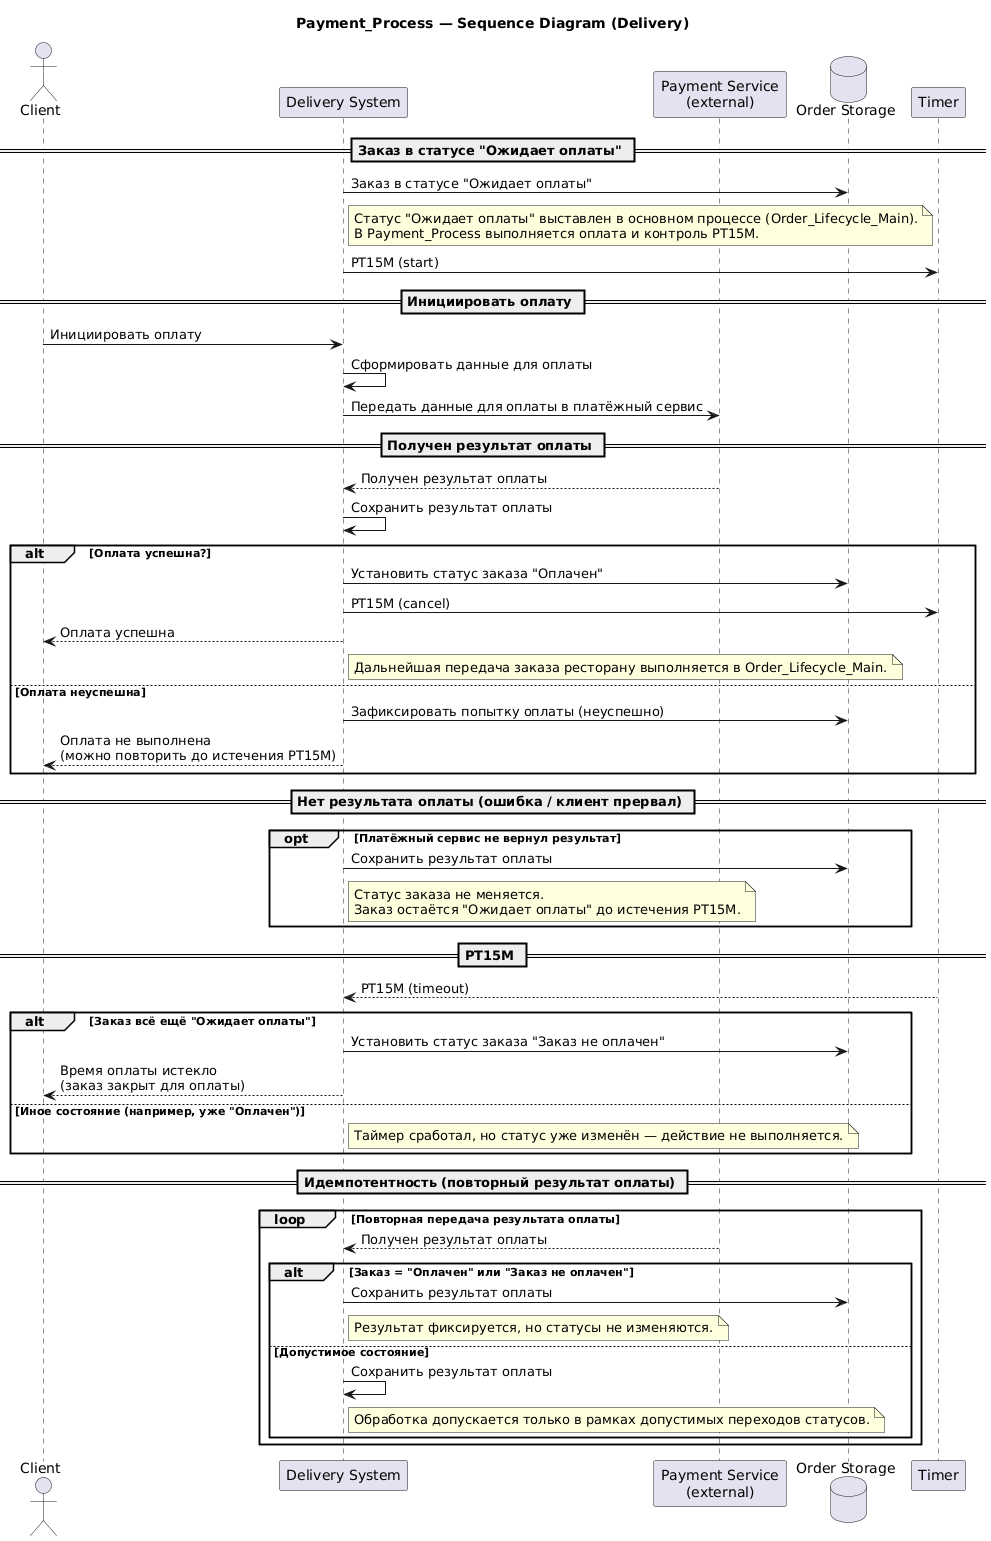

The diagram above was rendered by PlantUML. Its source (embedded in the PNG):
@startuml
title Payment_Process — Sequence Diagram (Delivery)

actor Client as Client
participant "Delivery System" as DS
participant "Payment Service\n(external)" as PS
database "Order Storage" as DB
participant "Timer" as T

== Заказ в статусе "Ожидает оплаты" ==

DS -> DB: Заказ в статусе "Ожидает оплаты"
note right of DS
Статус "Ожидает оплаты" выставлен в основном процессе (Order_Lifecycle_Main).
В Payment_Process выполняется оплата и контроль PT15M.
end note

DS -> T: PT15M (start)

== Инициировать оплату ==

Client -> DS: Инициировать оплату
DS -> DS: Сформировать данные для оплаты
DS -> PS: Передать данные для оплаты в платёжный сервис

== Получен результат оплаты ==

PS --> DS: Получен результат оплаты

DS -> DS: Сохранить результат оплаты

alt Оплата успешна?
  DS -> DB: Установить статус заказа "Оплачен"
  DS -> T: PT15M (cancel)
  DS --> Client: Оплата успешна
  note right of DS
  Дальнейшая передача заказа ресторану выполняется в Order_Lifecycle_Main.
  end note
else Оплата неуспешна
  DS -> DB: Зафиксировать попытку оплаты (неуспешно)
  DS --> Client: Оплата не выполнена\n(можно повторить до истечения PT15M)
end

== Нет результата оплаты (ошибка / клиент прервал) ==

opt Платёжный сервис не вернул результат
  DS -> DB: Сохранить результат оплаты
  note right of DS
  Статус заказа не меняется.
  Заказ остаётся "Ожидает оплаты" до истечения PT15M.
  end note
end

== PT15M ==

T --> DS: PT15M (timeout)

alt Заказ всё ещё "Ожидает оплаты"
  DS -> DB: Установить статус заказа "Заказ не оплачен"
  DS --> Client: Время оплаты истекло\n(заказ закрыт для оплаты)
else Иное состояние (например, уже "Оплачен")
  note right of DS
  Таймер сработал, но статус уже изменён — действие не выполняется.
  end note
end

== Идемпотентность (повторный результат оплаты) ==

loop Повторная передача результата оплаты
  PS --> DS: Получен результат оплаты
  alt Заказ = "Оплачен" или "Заказ не оплачен"
    DS -> DB: Сохранить результат оплаты
    note right of DS
    Результат фиксируется, но статусы не изменяются.
    end note
  else Допустимое состояние
    DS -> DS: Сохранить результат оплаты
    note right of DS
    Обработка допускается только в рамках допустимых переходов статусов.
    end note
  end
end
@enduml